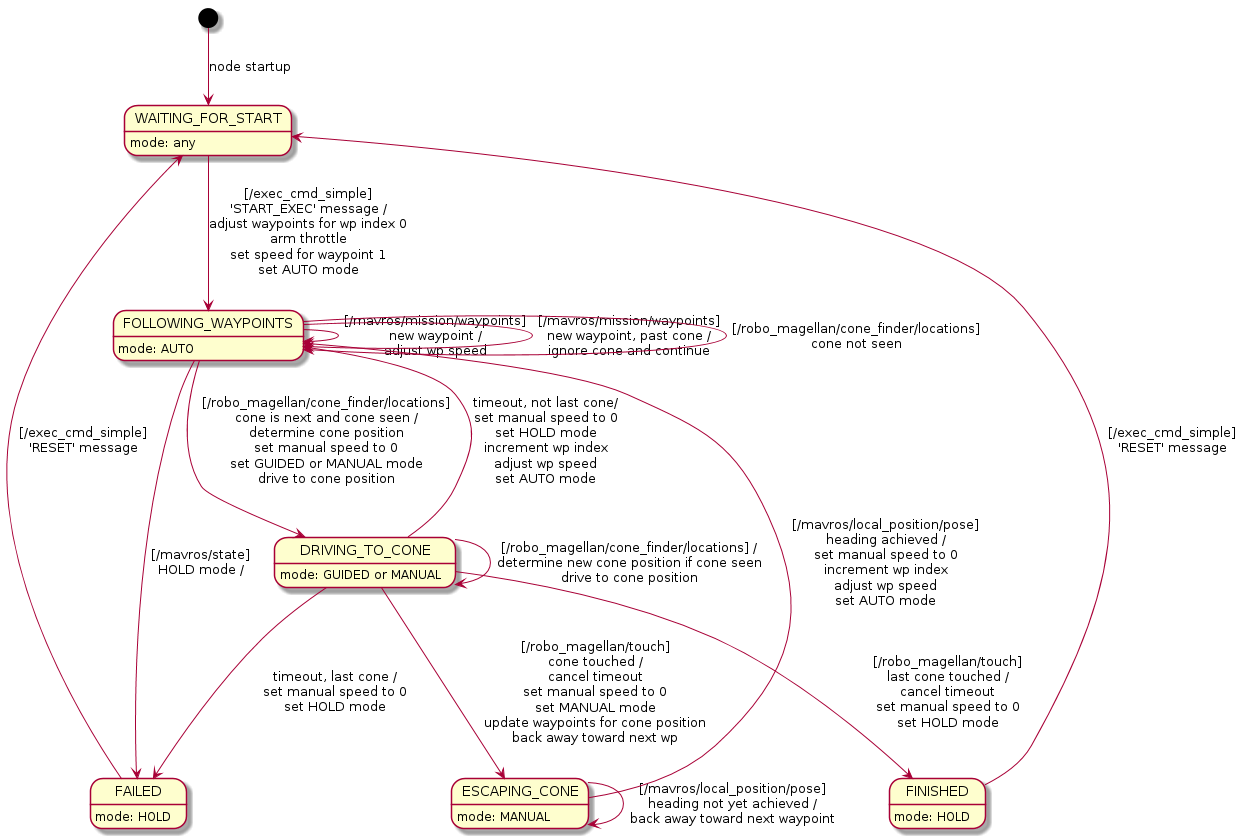

The diagram above was rendered by PlantUML. Its source (embedded in the PNG):
@startuml

[*] --> waitingForStart : node startup

state "WAITING_FOR_START" as waitingForStart
waitingForStart : mode: any
waitingForStart --> followingWaypoints : [/exec_cmd_simple]\n'START_EXEC' message /\nadjust waypoints for wp index 0\narm throttle\nset speed for waypoint 1\nset AUTO mode

state "FOLLOWING_WAYPOINTS" as followingWaypoints
followingWaypoints: mode: AUTO
followingWaypoints --> followingWaypoints : [/mavros/mission/waypoints]\nnew waypoint /\nadjust wp speed
followingWaypoints --> followingWaypoints : [/mavros/mission/waypoints]\nnew waypoint, past cone /\nignore cone and continue
followingWaypoints --> followingWaypoints : [/robo_magellan/cone_finder/locations]\ncone not seen
followingWaypoints --> drivingToCone : [/robo_magellan/cone_finder/locations]\ncone is next and cone seen /\ndetermine cone position\nset manual speed to 0\nset GUIDED or MANUAL mode\ndrive to cone position
followingWaypoints --> failed : [/mavros/state]\nHOLD mode /

state "DRIVING_TO_CONE" as drivingToCone
drivingToCone: mode: GUIDED or MANUAL
drivingToCone --> drivingToCone : [/robo_magellan/cone_finder/locations] /\ndetermine new cone position if cone seen\ndrive to cone position
drivingToCone --> followingWaypoints : timeout, not last cone/\nset manual speed to 0\nset HOLD mode\nincrement wp index\nadjust wp speed\nset AUTO mode
drivingToCone --> escapingCone : [/robo_magellan/touch]\ncone touched /\ncancel timeout\nset manual speed to 0\nset MANUAL mode\nupdate waypoints for cone position\nback away toward next wp
drivingToCone --> failed : timeout, last cone /\nset manual speed to 0\nset HOLD mode
drivingToCone --> finished : [/robo_magellan/touch]\nlast cone touched /\ncancel timeout\nset manual speed to 0\nset HOLD mode

state "ESCAPING_CONE" as escapingCone
escapingCone: mode: MANUAL
escapingCone --> escapingCone : [/mavros/local_position/pose]\nheading not yet achieved /\nback away toward next waypoint
escapingCone --> followingWaypoints : [/mavros/local_position/pose]\nheading achieved /\nset manual speed to 0\nincrement wp index\nadjust wp speed\nset AUTO mode

state "FINISHED" as finished
finished: mode: HOLD
finished --> waitingForStart : [/exec_cmd_simple]\n'RESET' message

state "FAILED" as failed
failed: mode: HOLD
failed --> waitingForStart : [/exec_cmd_simple]\n'RESET' message

@enduml